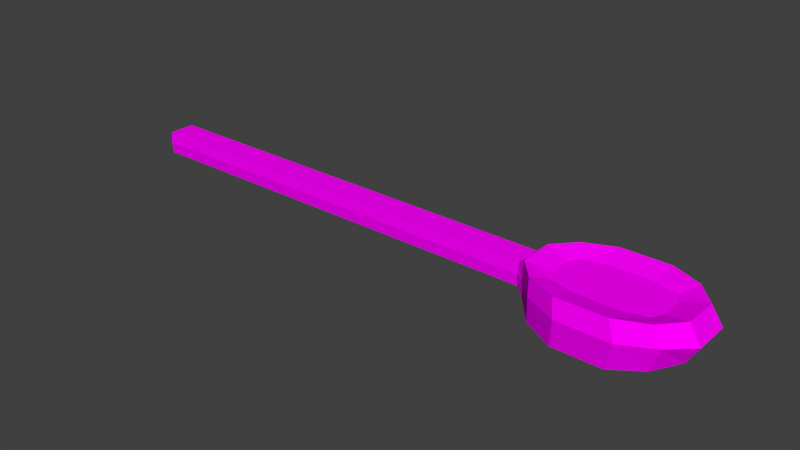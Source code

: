 # Source: Spoon.blend  (saved by Blender 2.76.0; exported with 4.5.12 LTS)
import bpy
from mathutils import Matrix  # noqa: F401  (used for matrix-valued properties, if any)

bpy.ops.wm.read_factory_settings(use_empty=True)
scene = bpy.context.scene
scene.name = 'Scene'

# ---- collections
col_collection_1 = bpy.data.collections.new('Collection 1'); scene.collection.children.link(col_collection_1)

# ---- images (referenced by path relative to the original .blend; pixels are not part of the script)
import os
ASSET_DIR = os.environ.get("B2B_ASSET_DIR", "")  # directory of the original .blend (textures are referenced by path, not embedded)
HERE = os.path.dirname(os.path.abspath(__file__))  # packed textures are extracted next to this script under _unpacked/

def load_image(name, relpath, width, height, colorspace="sRGB"):
    """Load a texture the original file referenced (path relative to the .blend, or extracted next to this script)."""
    p = next((c for c in (os.path.join(HERE, relpath), os.path.join(ASSET_DIR, relpath)) if relpath and os.path.exists(c)), "")
    if p:
        img = bpy.data.images.load(p, check_existing=True)
        img.name = name
    else:  # same state as the original file: an image datablock whose file is absent (Cycles renders it pink)
        img = bpy.data.images.new(name, width, height)
        img.source = "FILE"
        img.filepath = "//" + (relpath or name)
    img.colorspace_settings.name = colorspace
    return img
img_woodrough0023_1_s_jpg = load_image('WoodRough0023_1_S.jpg', 'WoodRough0023_1_S.jpg', 1024, 1024, 'sRGB')

# ---- materials (node trees are filled in below, after node groups)
mat_table = bpy.data.materials.new('Table')
mat_table.alpha_threshold = 0.0
mat_table.roughness = 0.5

# ---- material node trees
mat_table.use_nodes = True; mat_table.node_tree.nodes.clear()
_N = mat_table.node_tree.nodes; _L = mat_table.node_tree.links
n0 = _N.new('ShaderNodeOutputMaterial'); n0.name = 'Material Output'; n0.location = (300, 300)
n1 = _N.new('ShaderNodeBsdfDiffuse'); n1.name = 'Diffuse BSDF'; n1.location = (10, 300)
n2 = _N.new('ShaderNodeTexImage'); n2.name = 'Image Texture'; n2.location = (-180, 300)
n2.width = 140
n2.image = img_woodrough0023_1_s_jpg
_L.new(n1.outputs[0], n0.inputs[0])
_L.new(n2.outputs[0], n1.inputs[0])
n0.is_active_output = True

# ---- world
world_world = bpy.data.worlds.new('World'); scene.world = world_world
world_world.color = (0.05088, 0.05088, 0.05088)
world_world.use_sun_shadow = False
world_world.sun_shadow_jitter_overblur = 0.0
world_world.cycles.sampling_method = 'MANUAL'
world_world.cycles.sample_map_resolution = 256

# ---- meshes
me_cube_001 = bpy.data.meshes.new('Cube.001')
me_cube_001.from_pydata([(0.1707, -0.1854, -0.116), (0.2198, -0.1076, 0.05755), (0.1707, 0.1854, -0.116), (0.2198, 0.1076, 0.05755), (0.7019, -0.1854, -0.116), (0.6529, -0.1076, 0.05755), (0.7019, 0.1854, -0.116), (0.6529, 0.1076, 0.05755), (0.3314, 0.136, 0.05755), (0.5412, 0.136, 0.05755), (0.5554, 0.2493, -0.1358), (0.3173, 0.2493, -0.1358), (0.5412, -0.136, 0.05755), (0.3314, -0.136, 0.05755), (0.3173, -0.2493, -0.1358), (0.5554, -0.2493, -0.1358), (0.1925, -0.05532, 0.05755), (0.1925, 0.05532, 0.05755), (0.04305, 0.06388, -0.05631), (0.04305, -0.06388, -0.05631), (0.6801, 0.05532, 0.05755), (0.6801, -0.05532, 0.05755), (0.7935, -0.0831, -0.09129), (0.7935, 0.0831, -0.09129), (0.5592, 0.08578, 0.05755), (0.5592, -0.08578, 0.05755), (0.3134, 0.08578, 0.05755), (0.3134, -0.08578, 0.05755), (0.3134, 0.08578, -0.1358), (0.3134, -0.08578, -0.1358), (0.5592, 0.08578, -0.1358), (0.5592, -0.08578, -0.1358), (0.04305, 0.06388, 0.05217), (0.1707, 0.1854, 0.08545), (0.5554, 0.2493, 0.08545), (0.7019, 0.1854, 0.08545), (0.7935, -0.0831, 0.08545), (0.7019, -0.1854, 0.08545), (0.3173, -0.2493, 0.08545), (0.1707, -0.1854, 0.08545), (0.3173, 0.2493, 0.08545), (0.5554, -0.2493, 0.08545), (0.04305, -0.06388, 0.05217), (0.7935, 0.0831, 0.08545), (0.07917, -0.0831, 0.08545), (0.07917, 0.0831, 0.08545), (0.07917, 0.0831, -0.09129), (0.07917, -0.0831, -0.09129), (-2.097, -0.04715, 0.03386), (-2.097, 0.04715, 0.03386), (-2.097, 0.04715, -0.03801), (-2.097, -0.04715, -0.03801), (0.1777, -0.1996, 0.005858), (0.1777, 0.1996, 0.005858), (0.7495, 0.1996, 0.005858), (0.7495, -0.1996, 0.005858), (0.5918, -0.2684, -0.002073), (0.3354, -0.2684, -0.002073), (0.3354, 0.2684, -0.002073), (0.5918, 0.2684, -0.002073), (0.8481, 0.08947, -0.002073), (0.8481, -0.08947, -0.002073), (0.07908, -0.08947, -0.002073), (0.07908, 0.08947, -0.002073), (0.04019, -0.06877, -0.002073), (0.04019, 0.06877, -0.002073), (-2.097, -0.05039, -0.002073), (-2.097, 0.05039, -0.002073), (-2.072, -0.06388, 0.05217), (-2.072, 0.06388, 0.05217), (-2.072, 0.06388, -0.05631), (-2.072, -0.06388, -0.05631), (-2.072, -0.06877, -0.002073), (-2.072, 0.06877, -0.002073)], [], [(53, 2, 46, 63), (54, 6, 10, 59), (55, 4, 22, 61), (30, 10, 6, 23), (26, 8, 3, 17), (20, 7, 9, 24), (24, 9, 8, 26), (46, 2, 11, 28), (28, 11, 10, 30), (52, 0, 14, 57), (56, 15, 4, 55), (57, 14, 15, 56), (58, 11, 2, 53), (14, 29, 31, 15), (29, 28, 30, 31), (0, 47, 29, 14), (47, 46, 28, 29), (12, 25, 27, 13), (25, 24, 26, 27), (5, 21, 25, 12), (21, 20, 24, 25), (13, 27, 16, 1), (27, 26, 17, 16), (15, 31, 22, 4), (31, 30, 23, 22), (59, 10, 11, 58), (60, 23, 6, 54), (61, 22, 23, 60), (62, 47, 0, 52), (17, 3, 33, 45), (9, 7, 35, 34), (21, 5, 37, 36), (13, 1, 39, 38), (3, 8, 40, 33), (8, 9, 34, 40), (5, 12, 41, 37), (12, 13, 38, 41), (1, 16, 44, 39), (16, 17, 45, 44), (7, 20, 43, 35), (20, 21, 36, 43), (42, 32, 69, 68), (32, 42, 44, 45), (19, 18, 46, 47), (64, 19, 47, 62), (65, 32, 45, 63), (67, 50, 51, 66), (65, 18, 70, 73), (18, 19, 71, 70), (64, 42, 68, 72), (19, 64, 72, 71), (32, 65, 73, 69), (49, 67, 66, 48), (18, 65, 63, 46), (42, 64, 62, 44), (44, 62, 52, 39), (36, 61, 60, 43), (43, 60, 54, 35), (34, 59, 58, 40), (40, 58, 53, 33), (38, 57, 56, 41), (41, 56, 55, 37), (39, 52, 57, 38), (37, 55, 61, 36), (35, 54, 59, 34), (33, 53, 63, 45), (49, 48, 68, 69), (51, 50, 70, 71), (66, 51, 71, 72), (50, 67, 73, 70), (48, 66, 72, 68), (67, 49, 69, 73)])
_uv = me_cube_001.uv_layers.new(name='UVMap')
_uv.uv.foreach_set('vector', [0.414, -0.2409, 0.421, -0.3723, 0.4714, -0.3456, 0.4683, -0.2494, 0.484, -0.4649, 0.4242, -0.5185, 0.414, -0.6681, 0.4796, -0.6259, 0.2576, 1.967, 0.3177, 1.914, 0.3063, 1.994, 0.2623, 2.053, 0.05291, -0.7762, -0.02764, -0.7721, 0.003846, -0.93, 0.05423, -1.029, -0.1927, 1.511, -0.2174, 1.531, -0.2035, 1.41, -0.1777, 1.381, -0.1777, 1.907, -0.2035, 1.877, -0.2174, 1.757, -0.1927, 1.776, -0.1927, 1.776, -0.2174, 1.757, -0.2174, 1.531, -0.1927, 1.511, 0.05423, -0.2587, 0.003846, -0.3574, -0.02764, -0.5154, 0.05291, -0.5112, 0.05291, -0.5112, -0.02764, -0.5154, -0.02764, -0.7721, 0.05291, -0.7762, 0.2576, 1.359, 0.3177, 1.349, 0.327, 1.517, 0.261, 1.539, 0.261, 1.812, 0.327, 1.77, 0.3177, 1.914, 0.2576, 1.967, 0.261, 1.539, 0.327, 1.517, 0.327, 1.77, 0.261, 1.812, 0.4801, -0.9006, 0.4145, -0.9233, 0.4253, -1.088, 0.4851, -1.078, 0.218, -0.5154, 0.1374, -0.5112, 0.1374, -0.7762, 0.218, -0.7721, 0.1374, -0.5112, 0.05291, -0.5112, 0.05291, -0.7762, 0.1374, -0.7762, 0.1865, -0.3574, 0.1361, -0.2587, 0.1374, -0.5112, 0.218, -0.5154, 0.1361, -0.2587, 0.05423, -0.2587, 0.05291, -0.5112, 0.1374, -0.5112, -0.08347, 1.757, -0.1082, 1.776, -0.1082, 1.511, -0.08347, 1.531, -0.1082, 1.776, -0.1927, 1.776, -0.1927, 1.511, -0.1082, 1.511, -0.09746, 1.877, -0.1232, 1.907, -0.1082, 1.776, -0.08347, 1.757, -0.1232, 1.907, -0.1777, 1.907, -0.1927, 1.776, -0.1082, 1.776, -0.08347, 1.531, -0.1082, 1.511, -0.1232, 1.381, -0.09746, 1.41, -0.1082, 1.511, -0.1927, 1.511, -0.1777, 1.381, -0.1232, 1.381, 0.218, -0.7721, 0.1374, -0.7762, 0.1361, -1.029, 0.1865, -0.93, 0.1374, -0.7762, 0.05291, -0.7762, 0.05423, -1.029, 0.1361, -1.029, 0.4796, -0.6259, 0.414, -0.6681, 0.4145, -0.9233, 0.4801, -0.9006, 0.4812, -0.3723, 0.4375, -0.4322, 0.4242, -0.5185, 0.484, -0.4649, 0.1392, -1.088, 0.1361, -1.029, 0.05423, -1.029, 0.0511, -1.088, 0.2623, 1.235, 0.3063, 1.234, 0.3177, 1.349, 0.2576, 1.359, -0.1777, 1.381, -0.2035, 1.41, -0.2418, 1.357, -0.1914, 1.259, -0.2174, 1.757, -0.2035, 1.877, -0.2418, 1.93, -0.2733, 1.772, -0.1232, 1.907, -0.09746, 1.877, -0.05913, 1.93, -0.1095, 2.029, -0.08347, 1.531, -0.09746, 1.41, -0.05913, 1.357, -0.02764, 1.515, -0.2035, 1.41, -0.2174, 1.531, -0.2733, 1.515, -0.2418, 1.357, -0.2174, 1.531, -0.2174, 1.757, -0.2733, 1.772, -0.2733, 1.515, -0.09746, 1.877, -0.08347, 1.757, -0.02764, 1.772, -0.05913, 1.93, -0.08347, 1.757, -0.08347, 1.531, -0.02764, 1.515, -0.02764, 1.772, -0.09746, 1.41, -0.1232, 1.381, -0.1095, 1.259, -0.05913, 1.357, -0.1232, 1.381, -0.1777, 1.381, -0.1914, 1.259, -0.1095, 1.259, -0.2035, 1.877, -0.1777, 1.907, -0.1914, 2.029, -0.2418, 1.93, -0.1777, 1.907, -0.1232, 1.907, -0.1095, 2.029, -0.1914, 2.029, -0.119, 1.22, -0.1819, 1.22, -0.1819, -1.06, -0.119, -1.06, -0.1819, 1.22, -0.119, 1.22, -0.1095, 1.259, -0.1914, 1.259, 0.1266, -0.2198, 0.0637, -0.2198, 0.05423, -0.2587, 0.1361, -0.2587, 0.2625, 1.19, 0.2893, 1.192, 0.3063, 1.234, 0.2623, 1.235, 0.37, -1.044, 0.3432, -1.046, 0.327, -1.087, 0.3702, -1.088, 0.4317, -0.04644, 0.414, -0.04994, 0.414, -0.1516, 0.4317, -0.1551, 0.37, -1.044, 0.3966, -1.046, 0.3994, 1.22, 0.3727, 1.219, 0.0637, -0.2198, 0.1266, -0.2198, 0.1266, 2.06, 0.0637, 2.06, 0.2625, 1.19, 0.2358, 1.192, 0.2358, -1.058, 0.2625, -1.057, 0.2893, 1.192, 0.2625, 1.19, 0.2625, -1.057, 0.2893, -1.057, 0.3432, -1.046, 0.37, -1.044, 0.3727, 1.219, 0.3459, 1.22, 0.4494, -0.04994, 0.4317, -0.04644, 0.4317, -0.1551, 0.4494, -0.1516, 0.3966, -1.046, 0.37, -1.044, 0.3702, -1.088, 0.414, -1.087, 0.2358, 1.192, 0.2625, 1.19, 0.2623, 1.235, 0.2193, 1.234, 0.2193, 1.234, 0.2623, 1.235, 0.2576, 1.359, 0.2185, 1.349, -0.1095, 2.029, -0.1064, 2.088, -0.1945, 2.088, -0.1914, 2.029, 0.5245, -0.431, 0.4812, -0.3723, 0.484, -0.4649, 0.5235, -0.517, 0.523, -0.6665, 0.4796, -0.6259, 0.4801, -0.9006, 0.5235, -0.9217, 0.5235, -0.9217, 0.4801, -0.9006, 0.4851, -1.078, 0.5245, -1.086, 0.218, 1.516, 0.261, 1.539, 0.261, 1.812, 0.218, 1.769, 0.218, 1.769, 0.261, 1.812, 0.2576, 1.967, 0.2185, 1.914, 0.2185, 1.349, 0.2576, 1.359, 0.261, 1.539, 0.218, 1.516, -0.05913, 1.93, -0.05213, 1.981, -0.1064, 2.088, -0.1095, 2.029, 0.5235, -0.517, 0.484, -0.4649, 0.4796, -0.6259, 0.523, -0.6665, 0.421, -0.1551, 0.414, -0.2409, 0.4683, -0.2494, 0.4714, -0.1551, -0.1737, -1.088, -0.1272, -1.088, -0.119, -1.06, -0.1819, -1.06, 0.1184, 2.088, 0.07194, 2.088, 0.0637, 2.06, 0.1266, 2.06, 0.2626, -1.087, 0.2804, -1.087, 0.2893, -1.057, 0.2625, -1.057, 0.3902, 1.249, 0.3725, 1.249, 0.3727, 1.219, 0.3994, 1.22, 0.245, -1.088, 0.2626, -1.087, 0.2625, -1.057, 0.2358, -1.058, 0.3725, 1.249, 0.3548, 1.249, 0.3459, 1.22, 0.3727, 1.219])
me_cube_001.materials.append(mat_table)
me_cube_001.use_remesh_preserve_volume = False
me_cube_001.use_remesh_preserve_attributes = False
me_cube_001.use_mirror_vertex_groups = False
me_cube_001.update()

# ---- objects
ob_spoon = bpy.data.objects.new('Spoon', me_cube_001)

# ---- transforms, parenting, visibility, modifiers, constraints
ob_spoon.location = (0.0, 0.0, 0.0)
ob_spoon.scale = (0.3038, 0.3038, 0.3038)
ob_spoon.lineart.crease_threshold = 0.0

# ---- collection membership
col_collection_1.objects.link(ob_spoon)

# ---- scene / render settings (as saved in the file)
scene.frame_start = 1; scene.frame_end = 250; scene.frame_set(1)
scene.render.engine = 'CYCLES'
scene.render.resolution_percentage = 50
scene.render.dither_intensity = 0.0
scene.cycles.use_denoising = False
scene.cycles.samples = 10
scene.cycles.sampling_pattern = 'TABULATED_SOBOL'
scene.cycles.light_sampling_threshold = 0.0
scene.cycles.use_adaptive_sampling = False
scene.cycles.use_light_tree = False
scene.cycles.blur_glossy = 0.0
scene.cycles.pixel_filter_type = 'GAUSSIAN'
scene.cycles.sample_clamp_indirect = 0.0
scene.view_settings.view_transform = 'Standard'
bpy.context.view_layer.update()

# ---- added for rendering (the .blend has no active camera and no usable light): camera, sun
cam_auto = bpy.data.cameras.new('AutoCamera')
cam_auto.lens = 50.0
cam_auto.sensor_width = 36.0
cam_auto.clip_end = 1000.0
ob_auto_camera = bpy.data.objects.new('AutoCamera', cam_auto)
scene.collection.objects.link(ob_auto_camera)
ob_auto_camera.location = (0.654059, -1.01256, 0.667392)
ob_auto_camera.rotation_euler = (1.09748, -7.21219e-08, 0.694738)
scene.camera = ob_auto_camera
light_auto_sun = bpy.data.lights.new('AutoSun', 'SUN')
light_auto_sun.energy = 3.0
light_auto_sun.angle = 0.0523599
ob_auto_sun = bpy.data.objects.new('AutoSun', light_auto_sun)
scene.collection.objects.link(ob_auto_sun)
ob_auto_sun.rotation_euler = (0.872665, 0.174533, 0.523599)
bpy.context.view_layer.update()
